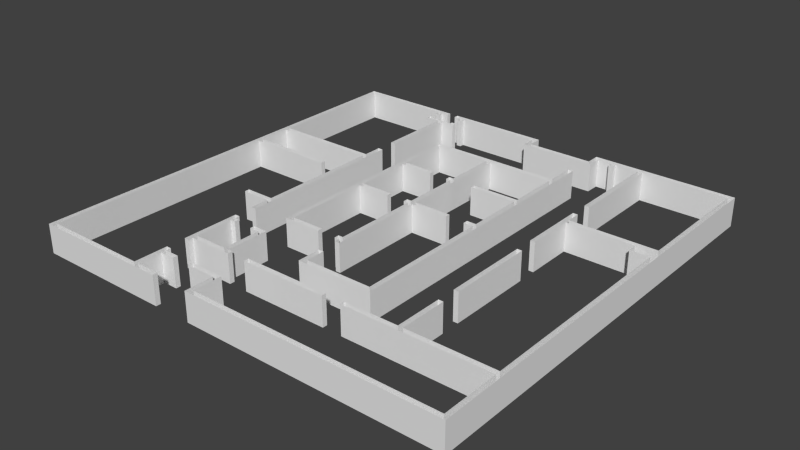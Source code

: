 # Source: walls.blend  (saved by Blender 2.65.0; exported with 4.5.12 LTS)
import bpy
from mathutils import Matrix  # noqa: F401  (used for matrix-valued properties, if any)

bpy.ops.wm.read_factory_settings(use_empty=True)
scene = bpy.context.scene
scene.name = 'Scene'

# ---- collections
col_collection_1 = bpy.data.collections.new('Collection 1'); scene.collection.children.link(col_collection_1)

# ---- world
world_world = bpy.data.worlds.new('World'); scene.world = world_world
world_world.color = (0.05088, 0.05088, 0.05088)
world_world.use_sun_shadow = False
world_world.sun_shadow_jitter_overblur = 0.0
world_world.cycles.sampling_method = 'MANUAL'
world_world.cycles.sample_map_resolution = 256

# ---- meshes
me_plane_002 = bpy.data.meshes.new('Plane.002')
me_plane_002.from_pydata([(14.25, 22.25, 0.0), (14.0, 22.0, 0.0), (-8.25, 0.0, 0.0), (-8.0, 0.25, 0.0), (1.0, 0.0, 0.0), (-1.0, 0.0, 0.0), (14.25, 0.0, 0.0), (14.0, 0.25, 0.0), (-1.0, 0.25, 0.0), (1.25, 0.25, 0.0), (-2.5, 8.25, 0.0), (-2.5, 8.0, 0.0), (-8.0, 22.0, 0.0), (-8.25, 22.25, 0.0), (-8.0, 14.75, 0.0), (-2.5, 15.0, 0.0), (-8.0, 15.0, 0.0), (-2.5, 14.75, 0.0), (-2.5, 16.0, 0.0), (-2.25, 16.0, 5.318e-08), (-2.5, 7.0, 0.0), (-2.25, 7.0, -5.687e-08), (-4.0, 8.25, 0.0), (-4.0, 8.0, 0.0), (-8.0, 13.0, 0.0), (-3.5, 13.0, 0.0), (-3.5, 12.75, 0.0), (-8.0, 12.75, 0.0), (1.25, 1.75, 0.0), (1.0, 1.5, 1.858e-08), (-0.5, 1.75, 0.0), (-0.5, 1.5, 0.0), (-2.5, 0.25, 0.0), (-2.25, 0.25, 0.0), (-2.5, 2.0, 0.0), (-2.25, 2.0, 0.0), (-2.25, 1.5, 0.0), (-1.5, 1.5, 0.0), (-1.5, 1.75, 0.0), (-2.25, 1.75, 0.0), (14.0, 3.5, 6.054e-08), (5.5, 3.5, 6.054e-08), (1.0, 3.5, 6.054e-08), (1.0, 3.25, 6.054e-08), (5.5, 3.25, 0.0), (14.0, 3.25, 0.0), (6.5, 3.25, 0.0), (6.5, 3.5, 6.054e-08), (9.5, 6.0, 6.054e-08), (-0.5, 3.5, 0.0), (9.25, 3.5, 6.054e-08), (9.5, 3.5, 6.054e-08), (9.25, 6.0, 6.054e-08), (9.5, 7.0, 6.054e-08), (9.5, 11.5, 6.054e-08), (9.25, 11.5, 6.054e-08), (9.25, 7.0, 6.054e-08), (9.5, 12.5, 6.054e-08), (9.5, 16.0, 6.054e-08), (9.25, 16.0, 6.054e-08), (9.25, 12.5, 6.054e-08), (9.5, 15.0, 6.054e-08), (9.5, 15.25, 6.054e-08), (9.5, 17.0, 0.0), (14.0, 15.25, 0.0), (13.0, 15.0, -9.946e-09), (13.0, 14.5, 0.0), (14.0, 14.5, -6.286e-08), (9.5, 22.0, 0.0), (9.25, 22.0, 0.0), (9.25, 17.0, 0.0), (-2.25, 3.25, 2.444e-05), (-2.25, 3.0, 0.0), (-2.5, 6.0, 0.0), (-2.25, 6.0, 0.0), (-2.25, 5.489, 0.0), (-2.0, 5.5, 0.0), (-2.0, 5.75, 0.0), (-2.25, 5.75, 0.0), (-2.5, 3.0, 0.0), (0.0, 3.5, 0.0), (-2.25, 3.5, 1.222e-05), (0.0, 3.25, 0.0), (-0.25, 3.5, 0.0), (-0.25, 5.75, 0.0), (-0.5, 5.5, 0.0), (-1.0, 5.75, 0.0), (-1.0, 5.5, 0.0), (-2.5, 21.0, 0.0), (-3.25, 21.0, 0.0), (-2.5, 17.0, 0.0), (-2.25, 17.0, 0.0), (-2.25, 21.0, 0.0), (-2.25, 21.0, 0.0), (-1.5, 21.0, 0.0), (-3.25, 21.25, 0.0), (-1.5, 21.25, -5.908e-08), (-3.0, 21.12, 0.0), (-1.75, 21.12, 0.0), (-3.0, 21.25, 0.0), (-1.75, 21.25, 0.0), (-3.25, 21.75, 2.42e-06), (-1.5, 21.75, 2.361e-06), (-3.0, 22.0, 2.42e-06), (-1.75, 22.0, 2.42e-06), (-3.0, 21.75, 2.42e-06), (-1.75, 21.75, 2.42e-06), (-3.25, 22.0, 0.0), (-1.5, 22.0, 0.0), (-2.625, 22.0, 0.0), (-2.125, 22.0, 0.0), (-2.625, 22.25, 0.0), (-2.125, 22.25, 0.0), (-0.5, 18.5, 0.0), (-0.25, 18.25, 0.0), (-0.5, 7.25, 0.0), (-0.25, 7.5, 0.0), (6.5, 18.25, 0.0), (6.5, 5.0, 0.0), (6.75, 4.75, 0.0), (3.0, 18.25, 0.0), (2.75, 18.25, 0.0), (2.75, 7.5, 0.0), (3.0, 7.0, 0.0), (-0.25, 15.25, 0.0), (-0.25, 15.5, 0.0), (1.5, 15.5, 0.0), (1.5, 15.25, 0.0), (2.75, 15.25, 0.0), (2.75, 15.5, 0.0), (2.5, 15.25, 0.0), (2.5, 15.5, 0.0), (6.5, 15.25, 0.0), (6.5, 15.5, 0.0), (4.0, 15.25, 0.0), (4.0, 15.5, 0.0), (-0.25, 12.0, 0.0), (-0.25, 12.25, 0.0), (1.5, 12.25, 0.0), (1.5, 12.0, -2.999e-08), (2.75, 12.0, 0.0), (2.75, 12.25, 0.0), (2.5, 12.0, 0.0), (2.5, 12.25, 0.0), (2.5, 7.25, 0.0), (2.5, 7.5, 0.0), (1.5, 7.25, 0.0), (1.5, 7.5, 0.0), (5.0, 12.25, -4.212e-08), (5.0, 12.0, -4.212e-08), (3.0, 12.25, 0.0), (3.0, 12.0, -2.106e-08), (6.5, 12.0, 0.0), (6.5, 12.25, 0.0), (6.0, 12.0, 0.0), (6.0, 12.25, 0.0), (2.75, 7.25, 0.0), (2.75, 7.0, 0.0), (3.0, 5.0, 0.0), (2.75, 4.75, 0.0), (2.75, 6.0, 0.0), (3.0, 6.0, 0.0), (6.5, 20.0, 0.0), (6.75, 20.0, 0.0), (6.5, 18.5, 0.0), (3.0, 22.0, 0.0), (3.25, 22.25, 0.0), (3.25, 21.5, -3.427e-07), (3.0, 21.25, -4.355e-07), (7.0, 22.0, 3.222e-07), (6.75, 22.25, 3.222e-07), (6.75, 21.5, -2.049e-08), (7.0, 21.25, -1.133e-07), (8.0, 22.0, 1.611e-07), (7.75, 22.0, 2.417e-07), (7.75, 21.75, 2.758e-07), (8.0, 21.75, 2.038e-07), (14.25, 22.25, 3.0), (14.0, 22.0, 3.0), (-8.25, 0.0, 3.0), (-8.0, 0.25, 3.0), (1.0, 0.0, 3.0), (-1.0, 0.0, 3.0), (14.25, 0.0, 3.0), (14.0, 0.25, 3.0), (-1.0, 0.25, 3.0), (1.25, 0.25, 3.0), (-2.5, 8.25, 3.0), (-2.5, 8.0, 3.0), (-8.0, 22.0, 3.0), (-8.25, 22.25, 3.0), (-8.0, 14.75, 3.0), (-2.5, 15.0, 3.0), (-8.0, 15.0, 3.0), (-2.5, 14.75, 3.0), (-2.5, 16.0, 3.0), (-2.25, 16.0, 3.0), (-2.5, 7.0, 3.0), (-2.25, 7.0, 3.0), (-4.0, 8.25, 3.0), (-4.0, 8.0, 3.0), (-8.0, 13.0, 3.0), (-3.5, 13.0, 3.0), (-3.5, 12.75, 3.0), (-8.0, 12.75, 3.0), (1.25, 1.75, 3.0), (1.0, 1.5, 3.0), (-0.5, 1.75, 3.0), (-0.5, 1.5, 3.0), (-2.5, 0.25, 3.0), (-2.25, 0.25, 3.0), (-2.5, 2.0, 3.0), (-2.25, 2.0, 3.0), (-2.25, 1.5, 3.0), (-1.5, 1.5, 3.0), (-1.5, 1.75, 3.0), (-2.25, 1.75, 3.0), (14.0, 3.5, 3.0), (5.5, 3.5, 3.0), (1.0, 3.5, 3.0), (1.0, 3.25, 3.0), (5.5, 3.25, 3.0), (14.0, 3.25, 3.0), (6.5, 3.25, 3.0), (6.5, 3.5, 3.0), (9.5, 6.0, 3.0), (-0.5, 3.5, 3.0), (9.25, 3.5, 3.0), (9.5, 3.5, 3.0), (9.25, 6.0, 3.0), (9.5, 7.0, 3.0), (9.5, 11.5, 3.0), (9.25, 11.5, 3.0), (9.25, 7.0, 3.0), (9.5, 12.5, 3.0), (9.5, 16.0, 3.0), (9.25, 16.0, 3.0), (9.25, 12.5, 3.0), (9.5, 15.0, 3.0), (9.5, 15.25, 3.0), (9.5, 17.0, 3.0), (14.0, 15.25, 3.0), (13.0, 15.0, 3.0), (13.0, 14.5, 3.0), (14.0, 14.5, 3.0), (9.5, 22.0, 3.0), (9.25, 22.0, 3.0), (9.25, 17.0, 3.0), (-2.25, 3.25, 3.0), (-2.25, 3.0, 3.0), (-2.5, 6.0, 3.0), (-2.25, 6.0, 3.0), (-2.25, 5.489, 3.0), (-2.0, 5.5, 3.0), (-2.0, 5.75, 3.0), (-2.25, 5.75, 3.0), (-2.5, 3.0, 3.0), (0.0, 3.5, 3.0), (-2.25, 3.5, 3.0), (0.0, 3.25, 3.0), (-0.25, 3.5, 3.0), (-0.25, 5.75, 3.0), (-0.5, 5.5, 3.0), (-1.0, 5.75, 3.0), (-1.0, 5.5, 3.0), (-2.5, 21.0, 3.0), (-3.25, 21.0, 3.0), (-2.5, 17.0, 3.0), (-2.25, 17.0, 3.0), (-2.25, 21.0, 3.0), (-2.25, 21.0, 3.0), (-1.5, 21.0, 3.0), (-3.25, 21.25, 3.0), (-1.5, 21.25, 3.0), (-3.0, 21.12, 3.0), (-1.75, 21.12, 3.0), (-3.0, 21.25, 3.0), (-1.75, 21.25, 3.0), (-3.25, 21.75, 3.0), (-1.5, 21.75, 3.0), (-3.0, 22.0, 3.0), (-1.75, 22.0, 3.0), (-3.0, 21.75, 3.0), (-1.75, 21.75, 3.0), (-3.25, 22.0, 3.0), (-1.5, 22.0, 3.0), (-2.625, 22.0, 3.0), (-2.125, 22.0, 3.0), (-2.625, 22.25, 3.0), (-2.125, 22.25, 3.0), (-0.5, 18.5, 3.0), (-0.25, 18.25, 3.0), (-0.5, 7.25, 3.0), (-0.25, 7.5, 3.0), (6.5, 18.25, 3.0), (6.5, 5.0, 3.0), (6.75, 4.75, 3.0), (3.0, 18.25, 3.0), (2.75, 18.25, 3.0), (2.75, 7.5, 3.0), (3.0, 7.0, 3.0), (-0.25, 15.25, 3.0), (-0.25, 15.5, 3.0), (1.5, 15.5, 3.0), (1.5, 15.25, 3.0), (2.75, 15.25, 3.0), (2.75, 15.5, 3.0), (2.5, 15.25, 3.0), (2.5, 15.5, 3.0), (6.5, 15.25, 3.0), (6.5, 15.5, 3.0), (4.0, 15.25, 3.0), (4.0, 15.5, 3.0), (-0.25, 12.0, 3.0), (-0.25, 12.25, 3.0), (1.5, 12.25, 3.0), (1.5, 12.0, 3.0), (2.75, 12.0, 3.0), (2.75, 12.25, 3.0), (2.5, 12.0, 3.0), (2.5, 12.25, 3.0), (2.5, 7.25, 3.0), (2.5, 7.5, 3.0), (1.5, 7.25, 3.0), (1.5, 7.5, 3.0), (5.0, 12.25, 3.0), (5.0, 12.0, 3.0), (3.0, 12.25, 3.0), (3.0, 12.0, 3.0), (6.5, 12.0, 3.0), (6.5, 12.25, 3.0), (6.0, 12.0, 3.0), (6.0, 12.25, 3.0), (2.75, 7.25, 3.0), (2.75, 7.0, 3.0), (3.0, 5.0, 3.0), (2.75, 4.75, 3.0), (2.75, 6.0, 3.0), (3.0, 6.0, 3.0), (6.5, 20.0, 3.0), (6.75, 20.0, 3.0), (6.5, 18.5, 3.0), (3.0, 22.0, 3.0), (3.25, 22.25, 3.0), (3.25, 21.5, 3.0), (3.0, 21.25, 3.0), (7.0, 22.0, 3.0), (6.75, 22.25, 3.0), (6.75, 21.5, 3.0), (7.0, 21.25, 3.0), (8.0, 22.0, 3.0), (7.75, 22.0, 3.0), (7.75, 21.75, 3.0), (8.0, 21.75, 3.0)], [], [(34, 32, 209, 211), (114, 121, 298, 291), (49, 81, 258, 226), (134, 132, 309, 311), (60, 59, 236, 237), (144, 156, 333, 321), (75, 81, 258, 252), (12, 16, 193, 189), (123, 157, 334, 300), (84, 83, 260, 261), (27, 3, 180, 204), (171, 170, 347, 348), (96, 100, 277, 273), (14, 24, 201, 191), (108, 165, 342, 285), (35, 34, 211, 212), (140, 122, 299, 317), (47, 46, 223, 224), (135, 133, 310, 312), (60, 57, 234, 237), (145, 144, 321, 322), (76, 75, 252, 253), (2, 5, 182, 179), (156, 157, 334, 333), (85, 49, 226, 262), (17, 10, 187, 194), (167, 166, 343, 344), (96, 94, 271, 273), (25, 24, 201, 202), (109, 103, 280, 286), (38, 37, 214, 215), (147, 116, 293, 324), (48, 51, 228, 225), (135, 134, 311, 312), (57, 61, 238, 234), (145, 122, 299, 322), (79, 72, 249, 256), (3, 32, 209, 180), (158, 118, 295, 335), (86, 84, 261, 263), (17, 14, 191, 194), (168, 165, 342, 345), (95, 99, 276, 272), (26, 25, 202, 203), (110, 104, 281, 287), (39, 38, 215, 216), (154, 152, 329, 331), (51, 40, 217, 228), (153, 132, 309, 330), (61, 65, 242, 238), (147, 146, 323, 324), (74, 73, 250, 251), (5, 8, 185, 182), (159, 119, 296, 336), (87, 86, 263, 264), (15, 16, 193, 192), (172, 169, 346, 349), (97, 98, 275, 274), (27, 26, 203, 204), (111, 109, 286, 288), (39, 35, 212, 216), (114, 125, 302, 291), (52, 48, 225, 229), (124, 137, 314, 301), (68, 63, 240, 245), (150, 148, 325, 327), (77, 76, 253, 254), (36, 33, 210, 213), (160, 159, 336, 337), (87, 85, 262, 264), (18, 15, 192, 195), (171, 167, 344, 348), (97, 99, 276, 274), (28, 9, 186, 205), (112, 110, 287, 289), (64, 1, 178, 241), (126, 125, 302, 303), (52, 50, 227, 229), (138, 137, 314, 315), (64, 62, 239, 241), (149, 151, 328, 326), (78, 77, 254, 255), (111, 13, 190, 288), (161, 160, 337, 338), (90, 88, 265, 267), (19, 18, 195, 196), (172, 168, 345, 349), (98, 100, 277, 275), (29, 4, 181, 206), (166, 112, 289, 343), (50, 47, 224, 227), (127, 126, 303, 304), (54, 53, 230, 231), (139, 136, 313, 316), (67, 40, 217, 244), (149, 148, 325, 326), (78, 74, 251, 255), (107, 101, 278, 284), (161, 158, 335, 338), (89, 88, 265, 266), (11, 23, 200, 188), (170, 0, 177, 347), (102, 106, 283, 279), (30, 28, 205, 207), (146, 115, 292, 323), (42, 41, 218, 219), (127, 124, 301, 304), (55, 54, 231, 232), (139, 138, 315, 316), (66, 65, 242, 243), (120, 150, 327, 297), (79, 73, 250, 256), (6, 0, 177, 183), (163, 162, 339, 340), (91, 90, 267, 268), (21, 20, 197, 198), (69, 173, 350, 246), (101, 105, 282, 278), (31, 29, 206, 208), (116, 136, 313, 293), (43, 42, 219, 220), (121, 129, 306, 298), (56, 55, 232, 233), (142, 140, 317, 319), (67, 66, 243, 244), (151, 123, 300, 328), (72, 71, 248, 249), (6, 4, 181, 183), (163, 119, 296, 340), (92, 91, 268, 269), (21, 19, 196, 198), (175, 174, 351, 352), (108, 102, 279, 285), (31, 30, 207, 208), (115, 113, 290, 292), (44, 43, 220, 221), (130, 128, 305, 307), (56, 53, 230, 233), (143, 141, 318, 320), (70, 69, 246, 247), (155, 153, 330, 332), (80, 82, 259, 257), (7, 9, 186, 184), (164, 113, 290, 341), (93, 92, 269, 270), (22, 10, 187, 199), (176, 173, 350, 353), (103, 105, 282, 280), (8, 33, 210, 185), (117, 120, 297, 294), (44, 41, 218, 221), (131, 129, 306, 308), (58, 62, 239, 235), (143, 142, 319, 320), (70, 63, 240, 247), (155, 154, 331, 332), (82, 71, 248, 259), (45, 7, 184, 222), (164, 162, 339, 341), (94, 93, 270, 271), (23, 22, 199, 200), (176, 175, 352, 353), (104, 106, 283, 281), (37, 36, 213, 214), (133, 117, 294, 310), (46, 45, 222, 223), (131, 130, 307, 308), (59, 58, 235, 236), (141, 128, 305, 318), (68, 1, 178, 245), (152, 118, 295, 329), (83, 80, 257, 260), (13, 2, 179, 190), (169, 174, 351, 346), (95, 89, 266, 272), (20, 11, 188, 197), (107, 12, 189, 284)])
me_plane_002.use_remesh_preserve_volume = False
me_plane_002.use_remesh_preserve_attributes = False
me_plane_002.use_mirror_vertex_groups = False
me_plane_002.update()

# ---- objects
ob_walls = bpy.data.objects.new('walls', me_plane_002)

# ---- transforms, parenting, visibility, modifiers, constraints
ob_walls.location = (0.0, 0.0, 0.0)
ob_walls.scale = (4.0, 4.0, 2.0)
ob_walls.lineart.crease_threshold = 0.0

# ---- collection membership
col_collection_1.objects.link(ob_walls)

# ---- scene / render settings (as saved in the file)
scene.frame_start = 1; scene.frame_end = 250; scene.frame_set(4)
scene.render.engine = 'BLENDER_EEVEE_NEXT'
scene.render.image_settings.color_mode = 'RGB'
scene.render.image_settings.compression = 90
scene.render.resolution_percentage = 50
scene.render.dither_intensity = 0.0
scene.render.bake_margin = 2
scene.render.bake_bias = 0.0
scene.cycles.use_denoising = False
scene.cycles.samples = 10
scene.cycles.sampling_pattern = 'TABULATED_SOBOL'
scene.cycles.light_sampling_threshold = 0.0
scene.cycles.use_adaptive_sampling = False
scene.cycles.use_light_tree = False
scene.cycles.blur_glossy = 0.0
scene.cycles.volume_bounces = 1
scene.cycles.pixel_filter_type = 'GAUSSIAN'
scene.cycles.sample_clamp_indirect = 0.0
scene.view_settings.view_transform = 'Standard'
bpy.context.view_layer.update()

# ---- added for rendering (the .blend has no active camera and no usable light): camera, sun
cam_auto = bpy.data.cameras.new('AutoCamera')
cam_auto.lens = 50.0
cam_auto.sensor_width = 36.0
cam_auto.clip_end = 2057.57
ob_auto_camera = bpy.data.objects.new('AutoCamera', cam_auto)
scene.collection.objects.link(ob_auto_camera)
ob_auto_camera.location = (129.241, -96.1892, 96.7928)
ob_auto_camera.rotation_euler = (1.09748, -7.21219e-08, 0.694738)
scene.camera = ob_auto_camera
light_auto_sun = bpy.data.lights.new('AutoSun', 'SUN')
light_auto_sun.energy = 3.0
light_auto_sun.angle = 0.0523599
ob_auto_sun = bpy.data.objects.new('AutoSun', light_auto_sun)
scene.collection.objects.link(ob_auto_sun)
ob_auto_sun.rotation_euler = (0.872665, 0.174533, 0.523599)
bpy.context.view_layer.update()
